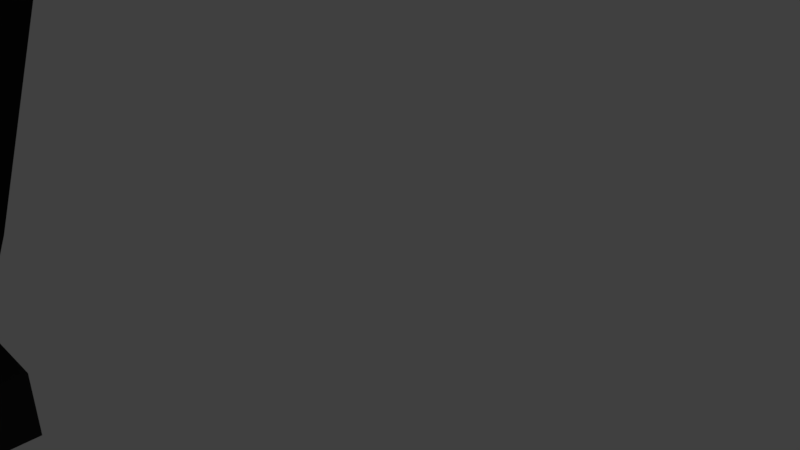 # Source: OriginalPistol_v1.blend  (saved by Blender 2.79.0; exported with 4.5.12 LTS)
import bpy
from mathutils import Matrix  # noqa: F401  (used for matrix-valued properties, if any)

bpy.ops.wm.read_factory_settings(use_empty=True)
scene = bpy.context.scene
scene.name = 'Scene'

# ---- collections
col_collection_1 = bpy.data.collections.new('Collection 1'); scene.collection.children.link(col_collection_1)

# ---- materials (node trees are filled in below, after node groups)
mat_gunmetal = bpy.data.materials.new('GunMetal')
mat_gunmetal.alpha_threshold = 0.0
mat_gunmetal.use_transparent_shadow = False
mat_gunmetal.preview_render_type = 'SHADERBALL'
mat_gunmetal.diffuse_color = (0.02365, 0.02365, 0.02365, 1.0)
mat_gunmetal.roughness = 3.14
mat_gunmetal.specular_intensity = 0.2957
mat_luminous = bpy.data.materials.new('luminous')
mat_luminous.alpha_threshold = 0.0
mat_luminous.use_transparent_shadow = False
mat_luminous.diffuse_color = (0.0, 0.8, 0.004842, 1.0)
mat_luminous.specular_color = (0.02084, 1.0, 0.0)
mat_luminous.roughness = 0.5
mat_luminous.specular_intensity = 0.6703
mat_griprubber = bpy.data.materials.new('GripRubber')
mat_griprubber.alpha_threshold = 0.0
mat_griprubber.use_transparent_shadow = False
mat_griprubber.preview_render_type = 'SHADERBALL'
mat_griprubber.diffuse_color = (0.01002, 0.01002, 0.01002, 1.0)
mat_griprubber.roughness = 3.14
mat_griprubber.specular_intensity = 0.03297
mat_cover = bpy.data.materials.new('Cover')
mat_cover.alpha_threshold = 0.0
mat_cover.use_transparent_shadow = False
mat_cover.preview_render_type = 'SHADERBALL'
mat_cover.diffuse_color = (1.0, 1.0, 1.0, 1.0)
mat_cover.roughness = 3.14
mat_cover.specular_intensity = 0.1192

# ---- material node trees

# ---- world
world_world = bpy.data.worlds.new('World'); scene.world = world_world
world_world.color = (0.05088, 0.05088, 0.05088)
world_world.use_sun_shadow = False
world_world.sun_shadow_jitter_overblur = 0.0
world_world.cycles.sampling_method = 'MANUAL'

# ---- cameras
cam_camera = bpy.data.cameras.new('Camera')
cam_camera.clip_end = 100.0
cam_camera.lens = 35.0
cam_camera.sensor_width = 32.0
cam_camera.sensor_height = 18.0
cam_camera.ortho_scale = 7.314
cam_camera.dof.focus_distance = 0.0
cam_camera.dof.aperture_fstop = 128.0

# ---- lights
light_lamp = bpy.data.lights.new('Lamp', 'POINT')
light_lamp.transmission_factor = 0.0
light_lamp.cutoff_distance = 30.0
light_lamp.energy = 100.0
light_lamp.shadow_buffer_clip_start = 1.001
light_lamp.shadow_soft_size = 0.1
light_lamp.shadow_maximum_resolution = 0.006
light_lamp.use_absolute_resolution = True

# ---- meshes
me_005 = bpy.data.meshes.new('平面.005')
me_005.from_pydata([(1.096e-07, -2.825, -0.06205), (1.096e-07, -2.654, 0.4293), (1.096e-07, 0.6334, 0.4293), (0.8016, -2.825, -0.06205), (0.8016, -2.654, 0.4293), (0.8016, 0.6334, 0.4293), (0.5552, -2.654, 0.4293), (1.096e-07, 0.2491, 0.4293), (0.5552, 0.249, 0.4293), (1.096e-07, -1.061, 7.58), (0.5552, -1.061, 7.58), (1.096e-07, 0.6334, -0.06205), (0.8016, 0.6334, -0.06205), (1.096e-07, 1.996, 7.58), (0.5552, 1.996, 7.58), (0.5552, 1.001, 7.58), (-1.812e-07, 1.001, 7.58), (1.096e-07, -0.8584, 8.508), (0.5552, -0.8584, 8.508), (0.5552, 1.001, 8.508), (-1.812e-07, 1.001, 8.508)], [(9, 13)], [(0, 3, 4, 6, 1), (5, 2, 7, 8, 6, 4), (6, 10, 9, 1), (7, 13, 14, 8), (5, 12, 11, 2), (4, 3, 12, 5), (0, 11, 12, 3), (13, 16, 15, 14), (16, 20, 19, 15), (15, 10, 6, 8, 14), (17, 18, 19, 20), (9, 17, 20, 16), (15, 19, 18, 10), (10, 18, 17, 9)])
me_005.materials.append(mat_gunmetal)
me_005.use_remesh_preserve_volume = False
me_005.use_remesh_preserve_attributes = False
me_005.use_mirror_vertex_groups = False
me_005.update()
me_x = bpy.data.meshes.new('円柱')
me_x.from_pydata([(-2.37e-07, 4.281, 0.5445), (0.0, -4.995, 0.5445), (0.1062, 4.281, 0.5341), (0.1062, -4.995, 0.5341), (0.2084, 4.281, 0.5031), (0.2084, -4.995, 0.5031), (0.3025, 4.281, 0.4528), (0.3025, -4.995, 0.4528), (0.385, 4.281, 0.385), (0.385, -4.995, 0.385), (0.4528, 4.281, 0.3025), (0.4528, -4.995, 0.3025), (0.5031, 4.281, 0.2084), (0.5031, -4.995, 0.2084), (0.5341, 4.281, 0.1062), (0.5341, -4.995, 0.1062), (0.5445, 4.281, 2.594e-07), (0.5445, -4.995, -1.772e-07), (0.5341, 4.281, -0.1062), (0.5341, -4.995, -0.1062), (0.5031, 4.281, -0.2084), (0.5031, -4.995, -0.2084), (0.4528, 4.281, -0.3025), (0.4528, -4.995, -0.3025), (0.385, 4.281, -0.385), (0.385, -4.995, -0.385), (0.3025, 4.281, -0.4528), (0.3025, -4.995, -0.4528), (0.2084, 4.281, -0.5031), (0.2084, -4.995, -0.5031), (0.1062, 4.281, -0.5341), (0.1062, -4.995, -0.5341), (-4.144e-07, 4.281, -0.5445), (-1.774e-07, -4.995, -0.5445), (-0.1062, 4.281, -0.5341), (-0.1062, -4.995, -0.5341), (-0.2084, 4.281, -0.5031), (-0.2084, -4.995, -0.5031), (-0.3025, 4.281, -0.4528), (-0.3025, -4.995, -0.4528), (-0.3851, 4.281, -0.385), (-0.385, -4.995, -0.385), (-0.4528, 4.281, -0.3025), (-0.4528, -4.995, -0.3025), (-0.5031, 4.281, -0.2084), (-0.5031, -4.995, -0.2084), (-0.5341, 4.281, -0.1062), (-0.5341, -4.995, -0.1062), (-0.5445, 4.281, 7.441e-07), (-0.5445, -4.995, 3.075e-07), (-0.5341, 4.281, 0.1062), (-0.5341, -4.995, 0.1062), (-0.5031, 4.281, 0.2084), (-0.5031, -4.995, 0.2084), (-0.4528, 4.281, 0.3025), (-0.4528, -4.995, 0.3025), (-0.385, 4.281, 0.3851), (-0.385, -4.995, 0.385), (-0.3025, 4.281, 0.4528), (-0.3025, -4.995, 0.4528), (-0.2084, 4.281, 0.5031), (-0.2084, -4.995, 0.5031), (-0.1062, 4.281, 0.5341), (-0.1062, -4.995, 0.5341), (-2.891e-07, 4.281, 0.4077), (0.07955, 4.281, 0.3999), (0.07955, -4.995, 0.3999), (-5.214e-08, -4.995, 0.4077), (0.156, 4.281, 0.3767), (0.156, -4.995, 0.3767), (0.2265, 4.281, 0.339), (0.2265, -4.995, 0.339), (0.2883, 4.281, 0.2883), (0.2883, -4.995, 0.2883), (0.339, 4.281, 0.2265), (0.339, -4.995, 0.2265), (0.3767, 4.281, 0.156), (0.3767, -4.995, 0.156), (0.3999, 4.281, 0.07955), (0.3999, -4.995, 0.07955), (0.4077, 4.281, 2.386e-07), (0.4077, -4.995, -1.981e-07), (0.3999, 4.281, -0.07955), (0.3999, -4.995, -0.07955), (0.3767, 4.281, -0.156), (0.3767, -4.995, -0.156), (0.339, 4.281, -0.2265), (0.339, -4.995, -0.2265), (0.2883, 4.281, -0.2883), (0.2883, -4.995, -0.2883), (0.2265, 4.281, -0.339), (0.2265, -4.995, -0.339), (0.156, 4.281, -0.3767), (0.156, -4.995, -0.3767), (0.07955, 4.281, -0.3999), (0.07955, -4.995, -0.3999), (-3.727e-07, 4.281, -0.4077), (-1.357e-07, -4.995, -0.4077), (-0.07955, 4.281, -0.3999), (-0.07955, -4.995, -0.3999), (-0.156, 4.281, -0.3767), (-0.156, -4.995, -0.3767), (-0.2265, 4.281, -0.339), (-0.2265, -4.995, -0.339), (-0.2883, 4.281, -0.2883), (-0.2883, -4.995, -0.2883), (-0.339, 4.281, -0.2265), (-0.339, -4.995, -0.2265), (-0.3767, 4.281, -0.156), (-0.3767, -4.995, -0.156), (-0.3999, 4.281, -0.07955), (-0.3999, -4.995, -0.07955), (-0.4077, 4.281, 6.19e-07), (-0.4077, -4.995, 1.823e-07), (-0.3999, 4.281, 0.07955), (-0.3999, -4.995, 0.07955), (-0.3767, 4.281, 0.156), (-0.3767, -4.995, 0.156), (-0.339, 4.281, 0.2265), (-0.339, -4.995, 0.2265), (-0.2883, 4.281, 0.2883), (-0.2883, -4.995, 0.2883), (-0.2265, 4.281, 0.339), (-0.2265, -4.995, 0.339), (-0.156, 4.281, 0.3767), (-0.156, -4.995, 0.3767), (-0.07955, 4.281, 0.3999), (-0.07955, -4.995, 0.3999)], [], [(0, 1, 3, 2), (2, 3, 5, 4), (4, 5, 7, 6), (6, 7, 9, 8), (8, 9, 11, 10), (10, 11, 13, 12), (12, 13, 15, 14), (14, 15, 17, 16), (16, 17, 19, 18), (18, 19, 21, 20), (20, 21, 23, 22), (22, 23, 25, 24), (24, 25, 27, 26), (26, 27, 29, 28), (28, 29, 31, 30), (30, 31, 33, 32), (32, 33, 35, 34), (34, 35, 37, 36), (36, 37, 39, 38), (38, 39, 41, 40), (40, 41, 43, 42), (42, 43, 45, 44), (44, 45, 47, 46), (46, 47, 49, 48), (48, 49, 51, 50), (50, 51, 53, 52), (52, 53, 55, 54), (54, 55, 57, 56), (56, 57, 59, 58), (58, 59, 61, 60), (60, 61, 63, 62), (62, 63, 1, 0), (64, 65, 66, 67), (65, 68, 69, 66), (68, 70, 71, 69), (70, 72, 73, 71), (72, 74, 75, 73), (74, 76, 77, 75), (76, 78, 79, 77), (78, 80, 81, 79), (80, 82, 83, 81), (82, 84, 85, 83), (84, 86, 87, 85), (86, 88, 89, 87), (88, 90, 91, 89), (90, 92, 93, 91), (92, 94, 95, 93), (94, 96, 97, 95), (96, 98, 99, 97), (98, 100, 101, 99), (100, 102, 103, 101), (102, 104, 105, 103), (104, 106, 107, 105), (106, 108, 109, 107), (108, 110, 111, 109), (110, 112, 113, 111), (112, 114, 115, 113), (114, 116, 117, 115), (116, 118, 119, 117), (118, 120, 121, 119), (120, 122, 123, 121), (122, 124, 125, 123), (124, 126, 127, 125), (126, 64, 67, 127), (60, 62, 126, 124), (45, 43, 107, 109), (8, 10, 74, 72), (63, 61, 125, 127), (26, 28, 92, 90), (11, 9, 73, 75), (44, 46, 110, 108), (29, 27, 91, 93), (62, 0, 64, 126), (47, 45, 109, 111), (10, 12, 76, 74), (1, 63, 127, 67), (28, 30, 94, 92), (13, 11, 75, 77), (46, 48, 112, 110), (31, 29, 93, 95), (49, 47, 111, 113), (12, 14, 78, 76), (30, 32, 96, 94), (15, 13, 77, 79), (48, 50, 114, 112), (33, 31, 95, 97), (51, 49, 113, 115), (14, 16, 80, 78), (32, 34, 98, 96), (17, 15, 79, 81), (50, 52, 116, 114), (35, 33, 97, 99), (53, 51, 115, 117), (16, 18, 82, 80), (34, 36, 100, 98), (19, 17, 81, 83), (0, 2, 65, 64), (52, 54, 118, 116), (37, 35, 99, 101), (3, 1, 67, 66), (55, 53, 117, 119), (18, 20, 84, 82), (36, 38, 102, 100), (21, 19, 83, 85), (54, 56, 120, 118), (39, 37, 101, 103), (2, 4, 68, 65), (57, 55, 119, 121), (20, 22, 86, 84), (5, 3, 66, 69), (38, 40, 104, 102), (23, 21, 85, 87), (56, 58, 122, 120), (41, 39, 103, 105), (4, 6, 70, 68), (59, 57, 121, 123), (22, 24, 88, 86), (7, 5, 69, 71), (40, 42, 106, 104), (25, 23, 87, 89), (58, 60, 124, 122), (43, 41, 105, 107), (6, 8, 72, 70), (61, 59, 123, 125), (24, 26, 90, 88), (9, 7, 71, 73), (42, 44, 108, 106), (27, 25, 89, 91)])
me_x.polygons.foreach_set('use_smooth', [1, 1, 1, 1, 1, 1, 1, 1, 1, 1, 1, 1, 1, 1, 1, 1, 1, 1, 1, 1, 1, 1, 1, 1, 1, 1, 1, 1, 1, 1, 1, 1, 1, 1, 1, 1, 1, 1, 1, 1, 1, 1, 1, 1, 1, 1, 1, 1, 1, 1, 1, 1, 1, 1, 1, 1, 1, 1, 1, 1, 1, 1, 1, 1, 0, 0, 0, 0, 0, 0, 0, 0, 0, 0, 0, 0, 0, 0, 0, 0, 0, 0, 0, 0, 0, 0, 0, 0, 0, 0, 0, 0, 0, 0, 0, 0, 0, 0, 0, 0, 0, 0, 0, 0, 0, 0, 0, 0, 0, 0, 0, 0, 0, 0, 0, 0, 0, 0, 0, 0, 0, 0, 0, 0, 0, 0, 0, 0])
me_x.materials.append(mat_gunmetal)
me_x.use_remesh_preserve_volume = False
me_x.use_remesh_preserve_attributes = False
me_x.use_mirror_vertex_groups = False
me_x.update()
me_001 = bpy.data.meshes.new('平面.001')
me_001.from_pydata([(-2.384e-07, -7.833, -0.5619), (0.6721, -7.833, -0.5619), (0.6721, -7.867, -0.6713), (0.5773, -7.867, -0.6713), (0.7803, -7.898, -0.7724), (0.7803, 6.637, -0.7724), (0.5773, -7.898, -0.7724), (0.4891, 6.637, -0.7724), (-5.96e-08, -7.361, 0.9483), (-5.96e-08, 6.637, 0.9483), (0.7803, -7.464, 0.6192), (0.5737, -7.361, 0.9483), (0.5737, 6.637, 0.9483), (0.3025, 6.637, 0.5679), (0.2084, 6.637, 0.6182), (0.385, 6.637, -0.2699), (0.4528, 6.637, -0.1874), (0.5031, 6.637, 0.3235), (0.5341, 6.637, 0.2213), (0.5031, 6.637, -0.09328), (0.0, 6.637, 0.6596), (0.5341, 6.637, 0.008869), (0.5445, 6.637, 0.1151), (0.1062, 6.637, 0.6492), (0.1062, 6.637, -0.419), (0.2084, 6.637, -0.388), (0.3025, 6.637, -0.3377), (-1.788e-07, 6.637, -0.4294), (0.4528, 6.637, 0.4176), (0.385, 6.637, 0.5002), (-5.96e-08, 6.637, -1.501), (-5.96e-08, 2.769, -1.501), (0.4891, 2.769, -0.7724), (0.7803, -7.273, -0.7724), (0.7803, -6.838, 0.6192), (0.7803, -7.073, -0.7724), (0.7803, -6.638, 0.6192), (0.7803, -6.923, -0.7724), (0.7803, -6.488, 0.6192), (0.7803, -6.723, -0.7724), (0.7803, -6.288, 0.6192), (0.7803, -6.573, -0.7724), (0.7803, -6.138, 0.6192), (0.7803, -6.373, -0.7724), (0.7803, -5.938, 0.6192), (0.7803, -6.223, -0.7724), (0.7803, -5.788, 0.6192), (0.7803, -6.023, -0.7724), (0.7803, -5.588, 0.6192), (0.7803, -5.873, -0.7724), (0.7803, -5.438, 0.6192), (0.7803, -5.673, -0.7724), (0.7803, -5.238, 0.6192), (0.7803, -5.523, -0.7724), (0.7803, -5.088, 0.6192), (0.7803, -5.323, -0.7724), (0.7803, -4.888, 0.6192), (0.7803, -5.173, -0.7724), (0.7803, -4.738, 0.6192), (0.7803, -4.973, -0.7724), (0.7803, -4.538, 0.6192), (0.7803, -4.823, -0.7724), (0.7803, -4.388, 0.6192), (0.7803, -4.623, -0.7724), (0.7803, -4.188, 0.6192), (0.7803, -4.473, -0.7724), (0.7803, -4.038, 0.6192), (0.7803, -4.273, -0.7724), (0.7803, -3.838, 0.6192), (0.7803, -4.123, -0.7724), (0.7803, -3.688, 0.6192), (0.7803, -3.923, -0.7724), (0.7803, -3.488, 0.6192), (0.7803, -3.773, -0.7724), (0.7803, -3.338, 0.6192), (0.7803, -3.573, -0.7724), (0.7803, -3.138, 0.6192), (0.7803, -3.423, -0.7724), (0.7803, -2.988, 0.6192), (0.7803, -3.223, -0.7724), (0.7803, -2.788, 0.6192), (0.7031, -6.838, 0.6192), (0.7031, -7.273, -0.7724), (0.7031, -6.638, 0.6192), (0.7031, -7.073, -0.7724), (0.7031, -6.488, 0.6192), (0.7031, -6.923, -0.7724), (0.7031, -6.288, 0.6192), (0.7031, -6.723, -0.7724), (0.7031, -6.138, 0.6192), (0.7031, -6.573, -0.7724), (0.7031, -5.938, 0.6192), (0.7031, -6.373, -0.7724), (0.7031, -5.788, 0.6192), (0.7031, -6.223, -0.7724), (0.7031, -5.588, 0.6192), (0.7031, -6.023, -0.7724), (0.7031, -5.438, 0.6192), (0.7031, -5.873, -0.7724), (0.7031, -5.238, 0.6192), (0.7031, -5.673, -0.7724), (0.7031, -5.088, 0.6192), (0.7031, -5.523, -0.7724), (0.7031, -4.888, 0.6192), (0.7031, -5.323, -0.7724), (0.7031, -4.738, 0.6192), (0.7031, -5.173, -0.7724), (0.7031, -4.538, 0.6192), (0.7031, -4.973, -0.7724), (0.7031, -4.388, 0.6192), (0.7031, -4.823, -0.7724), (0.7031, -4.188, 0.6192), (0.7031, -4.623, -0.7724), (0.7031, -4.038, 0.6192), (0.7031, -4.473, -0.7724), (0.7031, -3.838, 0.6192), (0.7031, -4.273, -0.7724), (0.7031, -3.688, 0.6192), (0.7031, -4.123, -0.7724), (0.7031, -3.488, 0.6192), (0.7031, -3.923, -0.7724), (0.7031, -3.338, 0.6192), (0.7031, -3.773, -0.7724), (0.7031, -3.138, 0.6192), (0.7031, -3.573, -0.7724), (0.7031, -2.988, 0.6192), (0.7031, -3.423, -0.7724), (0.7031, -2.788, 0.6192), (0.7031, -3.223, -0.7724), (0.5773, 2.769, -0.6713), (0.6507, 2.769, -0.6713), (0.6507, 2.769, 0.6192), (-5.588e-08, -7.307, 0.9065), (0.5245, -7.307, 0.9065), (-2.384e-07, -7.728, -0.5619), (0.6507, -7.728, -0.5619), (0.6506, -7.371, 0.6192), (0.5245, 2.769, 0.9065), (0.6507, -7.763, -0.6713), (-5.96e-08, 2.769, 0.9065), (0.5737, 0.8692, 0.9483), (0.5737, -1.527, 0.9483), (0.7803, 0.8692, 0.6192), (0.7803, -1.527, 0.6192), (0.7803, 0.8692, -0.05612), (0.7803, 0.5973, -0.2682), (0.7803, -1.527, -0.2682), (-5.96e-08, 0.8692, 0.9483), (-5.96e-08, -1.527, 0.9483), (0.5245, 0.8692, 0.9065), (-5.881e-08, 0.8692, 0.9065), (-5.808e-08, -1.527, 0.9065), (0.5245, -1.527, 0.9065), (0.6507, 0.8692, 0.6192), (0.6507, -1.527, 0.6192), (0.6507, -1.527, -0.2682), (0.6507, 0.5973, -0.2682), (0.6507, 0.8692, -0.05612), (2.163e-06, 6.637, -0.8711), (0.05228, 6.637, -0.8762), (0.1026, 6.637, -0.8915), (0.2476, 6.637, -1.242), (0.2228, 6.637, -1.288), (0.2628, 6.637, -1.191), (0.1895, 6.637, -1.329), (0.05228, 6.637, -1.402), (2.25e-06, 6.637, -1.407), (0.1026, 6.637, -1.387), (0.1895, 6.637, -0.9495), (0.1489, 6.637, -0.9162), (0.2228, 6.637, -0.9902), (0.268, 6.637, -1.139), (0.1489, 6.637, -1.362), (0.2628, 6.637, -1.087), (0.2476, 6.637, -1.036), (0.5773, 2.744, -0.7724), (0.7803, 6.637, -0.4721), (0.7803, 1.338, 0.6192), (0.7803, 1.338, -0.1951), (0.7803, 1.615, -0.4721), (0.5737, 1.438, 0.9483), (0.7425, 6.637, -0.4721), (0.7425, 6.637, 0.6192), (0.7425, 1.438, 0.6192), (0.7425, 1.438, -0.1951), (0.7425, 1.715, -0.4721), (0.4891, 6.637, -1.276), (0.2642, 6.637, -1.501), (0.2642, 2.769, -1.501), (0.4891, 2.769, -1.276), (0.7803, 3.991, -0.7724), (0.7803, 3.98, -0.4721), (0.7803, 3.63, -0.7724), (0.7803, 3.505, -0.4721), (0.7425, 3.505, -0.4721), (0.7425, 3.98, -0.4721), (0.6707, 3.505, -0.4721), (0.6707, 3.98, -0.4721), (0.6707, 3.636, -0.7724), (0.6707, 3.991, -0.7724)], [], [(0, 1, 2, 3, 6, 4, 10, 11, 8), (10, 4, 33, 34), (66, 65, 114, 113), (30, 187, 188, 31), (5, 7, 186, 187, 30, 166, 165, 167, 172, 164, 162, 161, 163, 171, 173, 174, 170, 168, 169, 160, 159, 158, 27, 24, 25, 26, 15, 16, 19, 21, 22, 18, 17, 28, 29, 13, 14, 23, 20, 9, 12, 182, 181, 176), (31, 188, 189, 32, 175, 129, 130, 131, 137, 139), (36, 35, 37, 38), (47, 48, 95, 96), (40, 39, 41, 42), (74, 73, 122, 121), (44, 43, 45, 46), (56, 54, 101, 103), (48, 47, 49, 50), (52, 51, 53, 54), (55, 56, 103, 104), (56, 55, 57, 58), (38, 37, 86, 85), (60, 59, 61, 62), (64, 62, 109, 111), (64, 63, 65, 66), (68, 67, 69, 70), (71, 73, 74, 72), (80, 78, 125, 127), (75, 77, 78, 76), (63, 64, 111, 112), (5, 176, 191, 190), (81, 82, 84, 83), (85, 86, 88, 87), (89, 90, 92, 91), (93, 94, 96, 95), (97, 98, 100, 99), (101, 102, 104, 103), (105, 106, 108, 107), (109, 110, 112, 111), (113, 114, 116, 115), (117, 118, 120, 119), (122, 124, 123, 121), (126, 128, 127, 125), (48, 46, 93, 95), (39, 40, 87, 88), (58, 57, 106, 105), (40, 38, 85, 87), (75, 76, 123, 124), (50, 49, 98, 97), (67, 68, 115, 116), (34, 33, 82, 81), (68, 66, 113, 115), (42, 41, 90, 89), (59, 60, 107, 108), (76, 74, 121, 123), (60, 58, 105, 107), (78, 77, 126, 125), (51, 52, 99, 100), (70, 69, 118, 117), (52, 50, 97, 99), (43, 44, 91, 92), (62, 61, 110, 109), (44, 42, 89, 91), (79, 80, 127, 128), (35, 36, 83, 84), (54, 53, 102, 101), (71, 72, 119, 120), (36, 34, 81, 83), (72, 70, 117, 119), (46, 45, 94, 93), (152, 154, 136, 133), (147, 150, 149, 140), (152, 141, 143, 154), (8, 11, 141, 148), (153, 142, 140, 149), (141, 152, 151, 148), (6, 3, 129, 175), (130, 129, 3, 2, 138), (192, 198, 196, 194, 193), (37, 35, 84, 86), (41, 39, 88, 90), (43, 92, 94, 45), (49, 47, 96, 98), (51, 100, 102, 53), (57, 55, 104, 106), (59, 108, 110, 61), (65, 63, 112, 114), (67, 116, 118, 69), (73, 71, 120, 122), (77, 75, 124, 126), (133, 136, 135, 134, 132), (1, 0, 134, 135), (2, 1, 135, 138), (131, 130, 138, 135, 136, 154, 155, 156, 157, 153), (137, 131, 153, 149), (139, 137, 149, 150), (10, 34, 36, 38, 40, 42, 44, 46, 48, 50, 52, 54, 56, 58, 60, 62, 64, 66, 68, 70, 72, 74, 76, 78, 80, 143, 141, 11), (155, 154, 143, 146), (140, 142, 177, 180), (151, 152, 133, 132), (140, 180, 12, 9, 147), (155, 146, 145, 156), (144, 157, 156, 145), (142, 153, 157, 144), (179, 193, 194, 185), (183, 184, 185, 194, 195, 181, 182), (177, 183, 180), (177, 178, 184, 183), (178, 179, 185, 184), (180, 183, 182, 12), (186, 189, 188, 187), (186, 7, 32, 189), (192, 193, 179, 178, 177, 142, 144, 145, 146, 143, 80, 79), (195, 197, 199, 190, 191), (195, 191, 176, 181), (196, 198, 199, 197), (195, 194, 196, 197), (4, 6, 175, 32, 7, 5, 190, 199, 198, 192, 79, 128, 126, 124, 122, 120, 118, 116, 114, 112, 110, 108, 106, 104, 102, 100, 98, 96, 94, 92, 90, 88, 86, 84, 82, 33)])
me_001.materials.append(mat_gunmetal)
me_001.use_remesh_preserve_volume = False
me_001.use_remesh_preserve_attributes = False
me_001.use_mirror_vertex_groups = False
me_001.update()
me_x_1 = bpy.data.meshes.new('立方体')
me_x_1.from_pydata([(-0.1102, -0.4155, -0.3231), (-0.1102, -0.4155, 0.1246), (-0.1102, 0.4155, -0.3231), (-0.1102, 0.4155, -0.01959), (0.1102, -0.4155, -0.3231), (0.1102, -0.4155, 0.1246), (0.1102, 0.4155, -0.3231), (0.1102, 0.4155, -0.01959)], [], [(0, 1, 3, 2), (2, 3, 7, 6), (6, 7, 5, 4), (4, 5, 1, 0), (2, 6, 4, 0), (7, 3, 1, 5)])
me_x_1.materials.append(mat_gunmetal)
me_x_1.use_remesh_preserve_volume = False
me_x_1.use_remesh_preserve_attributes = False
me_x_1.use_mirror_vertex_groups = False
me_x_1.update()
me_001_1 = bpy.data.meshes.new('円柱.001')
me_001_1.from_pydata([(0.0, 0.09, 0.09), (0.0, -0.09, 0.09), (0.01756, 0.09, 0.08827), (0.01756, -0.09, 0.08827), (0.03444, 0.09, 0.08315), (0.03444, -0.09, 0.08315), (0.05, 0.09, 0.07483), (0.05, -0.09, 0.07483), (0.06364, 0.09, 0.06364), (0.06364, -0.09, 0.06364), (0.07483, 0.09, 0.05), (0.07483, -0.09, 0.05), (0.08315, 0.09, 0.03444), (0.08315, -0.09, 0.03444), (0.08827, 0.09, 0.01756), (0.08827, -0.09, 0.01756), (0.09, 0.09, 1.073e-08), (0.09, -0.09, 2.861e-09), (0.08827, 0.09, -0.01756), (0.08827, -0.09, -0.01756), (0.08315, 0.09, -0.03444), (0.08315, -0.09, -0.03444), (0.07483, 0.09, -0.05), (0.07483, -0.09, -0.05), (0.06364, 0.09, -0.06364), (0.06364, -0.09, -0.06364), (0.05, 0.09, -0.07483), (0.05, -0.09, -0.07483), (0.03444, 0.09, -0.08315), (0.03444, -0.09, -0.08315), (0.01756, 0.09, -0.08827), (0.01756, -0.09, -0.08827), (-2.933e-08, 0.09, -0.09), (-2.933e-08, -0.09, -0.09), (-0.01756, 0.09, -0.08827), (-0.01756, -0.09, -0.08827), (-0.03444, 0.09, -0.08315), (-0.03444, -0.09, -0.08315), (-0.05, 0.09, -0.07483), (-0.05, -0.09, -0.07483), (-0.06364, 0.09, -0.06364), (-0.06364, -0.09, -0.06364), (-0.07483, 0.09, -0.05), (-0.07483, -0.09, -0.05), (-0.08315, 0.09, -0.03444), (-0.08315, -0.09, -0.03444), (-0.08827, 0.09, -0.01756), (-0.08827, -0.09, -0.01756), (-0.09, 0.09, 9.084e-08), (-0.09, -0.09, 8.297e-08), (-0.08827, 0.09, 0.01756), (-0.08827, -0.09, 0.01756), (-0.08315, 0.09, 0.03444), (-0.08315, -0.09, 0.03444), (-0.07483, 0.09, 0.05), (-0.07483, -0.09, 0.05), (-0.06364, 0.09, 0.06364), (-0.06364, -0.09, 0.06364), (-0.05, 0.09, 0.07483), (-0.05, -0.09, 0.07483), (-0.03444, 0.09, 0.08315), (-0.03444, -0.09, 0.08315), (-0.01756, 0.09, 0.08827), (-0.01756, -0.09, 0.08827)], [], [(0, 1, 3, 2), (2, 3, 5, 4), (4, 5, 7, 6), (6, 7, 9, 8), (8, 9, 11, 10), (10, 11, 13, 12), (12, 13, 15, 14), (14, 15, 17, 16), (16, 17, 19, 18), (18, 19, 21, 20), (20, 21, 23, 22), (22, 23, 25, 24), (24, 25, 27, 26), (26, 27, 29, 28), (28, 29, 31, 30), (30, 31, 33, 32), (32, 33, 35, 34), (34, 35, 37, 36), (36, 37, 39, 38), (38, 39, 41, 40), (40, 41, 43, 42), (42, 43, 45, 44), (44, 45, 47, 46), (46, 47, 49, 48), (48, 49, 51, 50), (50, 51, 53, 52), (52, 53, 55, 54), (54, 55, 57, 56), (56, 57, 59, 58), (58, 59, 61, 60), (3, 1, 63, 61, 59, 57, 55, 53, 51, 49, 47, 45, 43, 41, 39, 37, 35, 33, 31, 29, 27, 25, 23, 21, 19, 17, 15, 13, 11, 9, 7, 5), (60, 61, 63, 62), (62, 63, 1, 0), (0, 2, 4, 6, 8, 10, 12, 14, 16, 18, 20, 22, 24, 26, 28, 30, 32, 34, 36, 38, 40, 42, 44, 46, 48, 50, 52, 54, 56, 58, 60, 62)])
me_001_1.materials.append(mat_luminous)
me_001_1.use_remesh_preserve_volume = False
me_001_1.use_remesh_preserve_attributes = False
me_001_1.use_mirror_vertex_groups = False
me_001_1.update()
me_002 = bpy.data.meshes.new('平面.002')
me_002.from_pydata([(0.664, -2.268, 9.979), (0.664, -2.268, 10.49), (0.664, -1.996, 9.979), (0.664, -1.996, 10.49), (2.798e-08, -1.996, 9.979), (0.1119, -1.996, 10.49), (-2.798e-08, -2.268, 9.979), (-2.798e-08, -2.268, 9.979), (0.1119, -1.996, 10.28), (0.1119, -2.268, 10.28), (-2.82e-08, -1.996, 10.28), (2.776e-08, -2.268, 10.28), (0.3415, -2.268, 10.49), (0.3415, -2.268, 10.28), (0.3415, -2.148, 10.49), (0.1119, -2.148, 10.49), (0.1119, -2.148, 10.28), (0.3415, -2.148, 10.28)], [(6, 7)], [(1, 12, 13, 9, 11, 7, 0), (2, 3, 1, 0), (4, 2, 0, 6), (5, 15, 14, 12, 1, 3), (5, 3, 2, 4, 10, 8), (16, 15, 5, 8), (9, 8, 10, 11), (9, 13, 17, 16), (16, 17, 14, 15), (13, 12, 14, 17)])
me_002.materials.append(mat_gunmetal)
me_002.use_remesh_preserve_volume = False
me_002.use_remesh_preserve_attributes = False
me_002.use_mirror_vertex_groups = False
me_002.update()
me_002_1 = bpy.data.meshes.new('円柱.002')
me_002_1.from_pydata([(0.2221, 0.09, 0.09), (0.2221, -0.09, 0.09), (0.2397, 0.09, 0.08827), (0.2397, -0.09, 0.08827), (0.2565, 0.09, 0.08315), (0.2565, -0.09, 0.08315), (0.2721, 0.09, 0.07483), (0.2721, -0.09, 0.07483), (0.2857, 0.09, 0.06364), (0.2857, -0.09, 0.06364), (0.2969, 0.09, 0.05), (0.2969, -0.09, 0.05), (0.3052, 0.09, 0.03444), (0.3052, -0.09, 0.03444), (0.3104, 0.09, 0.01756), (0.3104, -0.09, 0.01756), (0.3121, 0.09, 1.073e-08), (0.3121, -0.09, 2.861e-09), (0.3104, 0.09, -0.01756), (0.3104, -0.09, -0.01756), (0.3052, 0.09, -0.03444), (0.3052, -0.09, -0.03444), (0.2969, 0.09, -0.05), (0.2969, -0.09, -0.05), (0.2857, 0.09, -0.06364), (0.2857, -0.09, -0.06364), (0.2721, 0.09, -0.07483), (0.2721, -0.09, -0.07483), (0.2565, 0.09, -0.08315), (0.2565, -0.09, -0.08315), (0.2397, 0.09, -0.08827), (0.2397, -0.09, -0.08827), (0.2221, 0.09, -0.09), (0.2221, -0.09, -0.09), (0.2045, 0.09, -0.08827), (0.2045, -0.09, -0.08827), (0.1877, 0.09, -0.08315), (0.1877, -0.09, -0.08315), (0.1721, 0.09, -0.07483), (0.1721, -0.09, -0.07483), (0.1585, 0.09, -0.06364), (0.1585, -0.09, -0.06364), (0.1473, 0.09, -0.05), (0.1473, -0.09, -0.05), (0.139, 0.09, -0.03444), (0.139, -0.09, -0.03444), (0.1338, 0.09, -0.01756), (0.1338, -0.09, -0.01756), (0.1321, 0.09, 9.084e-08), (0.1321, -0.09, 8.297e-08), (0.1338, 0.09, 0.01756), (0.1338, -0.09, 0.01756), (0.139, 0.09, 0.03444), (0.139, -0.09, 0.03444), (0.1473, 0.09, 0.05), (0.1473, -0.09, 0.05), (0.1585, 0.09, 0.06364), (0.1585, -0.09, 0.06364), (0.1721, 0.09, 0.07483), (0.1721, -0.09, 0.07483), (0.1877, 0.09, 0.08315), (0.1877, -0.09, 0.08315), (0.2045, 0.09, 0.08827), (0.2045, -0.09, 0.08827)], [], [(0, 1, 3, 2), (2, 3, 5, 4), (4, 5, 7, 6), (6, 7, 9, 8), (8, 9, 11, 10), (10, 11, 13, 12), (12, 13, 15, 14), (14, 15, 17, 16), (16, 17, 19, 18), (18, 19, 21, 20), (20, 21, 23, 22), (22, 23, 25, 24), (24, 25, 27, 26), (26, 27, 29, 28), (28, 29, 31, 30), (30, 31, 33, 32), (32, 33, 35, 34), (34, 35, 37, 36), (36, 37, 39, 38), (38, 39, 41, 40), (40, 41, 43, 42), (42, 43, 45, 44), (44, 45, 47, 46), (46, 47, 49, 48), (48, 49, 51, 50), (50, 51, 53, 52), (52, 53, 55, 54), (54, 55, 57, 56), (56, 57, 59, 58), (58, 59, 61, 60), (3, 1, 63, 61, 59, 57, 55, 53, 51, 49, 47, 45, 43, 41, 39, 37, 35, 33, 31, 29, 27, 25, 23, 21, 19, 17, 15, 13, 11, 9, 7, 5), (60, 61, 63, 62), (62, 63, 1, 0), (0, 2, 4, 6, 8, 10, 12, 14, 16, 18, 20, 22, 24, 26, 28, 30, 32, 34, 36, 38, 40, 42, 44, 46, 48, 50, 52, 54, 56, 58, 60, 62)])
me_002_1.materials.append(mat_luminous)
me_002_1.use_remesh_preserve_volume = False
me_002_1.use_remesh_preserve_attributes = False
me_002_1.use_mirror_vertex_groups = False
me_002_1.update()
me_x_2 = bpy.data.meshes.new('平面')
me_x_2.from_pydata([(-1.49e-07, -0.01858, 1.903), (1.192e-07, -6.233, -4.679), (1.192e-07, -6.221, -5.239), (1.802e-07, -5.451, -5.273), (1.802e-07, -5.28, -4.782), (1.192e-07, -1.95, -4.782), (-1.49e-07, 4.676, 1.903), (-1.49e-07, 8.888, 2.098), (-1.49e-07, -5.542, 3.318), (-1.49e-07, -5.871, 2.265), (0.6334, -5.975, -5.239), (0.7631, -5.451, -5.273), (0.7631, -5.28, -4.782), (0.5441, -2.166, -4.782), (0.8016, 4.676, 1.903), (0.8016, 4.676, 2.098), (0.8016, 8.888, 2.098), (0.6559, -5.542, 3.318), (0.6559, -5.576, 3.217), (0.8016, -5.607, 3.102), (0.8016, 8.888, 3.102), (0.5773, -5.576, 3.217), (0.5773, -5.607, 3.102), (0.5773, 8.888, 3.102), (0.7684, -0.7408, 0.6703), (-8.941e-08, -0.5081, 0.3956), (0.7539, -0.9329, -0.08111), (-5.96e-08, -0.3654, 0.1273), (-1.49e-07, 3.45, 1.903), (0.5117, 3.45, 1.903), (0.5117, 3.855, 1.903), (-1.49e-07, 3.855, 1.903), (0.5311, 0.2089, 0.01149), (0.5117, 2.726, 0.03286), (0.5117, 2.983, 0.1984), (0.5341, 0.1811, -0.1186), (0.5117, 2.721, -0.2252), (0.5117, 3.081, -0.1002), (0.5117, 3.295, 0.2542), (0.0, 0.3221, 0.06352), (0.0, 0.258, -0.2303), (0.0, 2.726, 0.03286), (0.0, 2.721, -0.2252), (0.0, 2.983, 0.1984), (0.0, 3.081, -0.1002), (0.0, 3.295, 0.2542), (0.0, 8.888, 2.374), (0.6559, 1.052, 3.217), (0.6559, 1.052, 3.318), (0.5773, 1.052, 3.217), (0.5773, 1.052, 3.102), (0.5909, -5.28, -4.782), (1.192e-07, -2.282, -4.782), (0.5909, -2.282, -4.782), (1.192e-07, -5.255, -4.782), (0.5909, -5.255, -4.782), (1.192e-07, -3.662, 2.369), (0.5909, -3.662, 2.369), (1.192e-07, -0.6895, 2.369), (0.5909, -0.6895, 2.369), (0.7631, -5.864, -4.728), (0.3915, -6.233, -4.679), (0.8016, -3.193, 2.099), (0.8016, -5.76, 2.26), (0.3815, -6.221, -5.239), (0.8016, -0.3173, 1.917), (0.5441, -0.01858, 1.903), (0.8016, 0.2004, 1.903), (0.272, -2.063, -4.782), (0.2558, -0.3871, 0.1273), (0.7631, -2.484, -4.782), (0.8016, 4.676, 3.102), (0.8016, 8.888, 2.329), (0.8016, 8.888, 2.138), (0.8016, 4.676, 2.138), (0.8016, 4.676, 2.329), (0.5918, 8.888, 2.329), (0.5918, 4.676, 2.329), (0.5125, 1.052, 3.102), (0.5125, 8.888, 3.102), (0.6104, 4.676, 1.903), (0.8016, 4.744, 2.098), (0.8016, 5.105, 2.098), (-6.954e-07, 5.105, 2.098), (-4.7e-07, 4.744, 2.098), (-4.7e-07, 4.744, 1.906), (-6.954e-07, 5.105, 1.906), (0.6104, 4.744, 1.906), (0.6104, 5.105, 1.906), (0.8016, 5.5, 2.098), (0.8016, 5.862, 2.098), (-4.489e-07, 5.862, 2.098), (-2.235e-07, 5.5, 2.098), (-2.235e-07, 5.5, 1.906), (-4.489e-07, 5.862, 1.906), (0.6104, 5.5, 1.906), (0.6104, 5.862, 1.906), (0.8016, 6.257, 2.098), (0.8016, 6.618, 2.098), (-2.024e-07, 6.618, 2.098), (2.305e-08, 6.257, 2.098), (2.305e-08, 6.257, 1.906), (-2.024e-07, 6.618, 1.906), (0.6104, 6.257, 1.906), (0.6104, 6.618, 1.906), (0.8016, 7.013, 2.098), (0.8016, 7.375, 2.098), (4.418e-08, 7.375, 2.098), (2.696e-07, 7.013, 2.098), (2.696e-07, 7.013, 1.906), (4.418e-08, 7.375, 1.906), (0.6104, 7.013, 1.906), (0.6104, 7.375, 1.906), (0.8016, 7.77, 2.098), (0.8016, 8.131, 2.098), (2.907e-07, 8.131, 2.098), (5.161e-07, 7.77, 2.098), (5.161e-07, 7.77, 1.906), (2.907e-07, 8.131, 1.906), (0.6104, 7.77, 1.906), (0.6104, 8.131, 1.906), (0.8016, 8.527, 2.098), (0.8016, 8.888, 2.098), (5.373e-07, 8.888, 2.098), (7.627e-07, 8.527, 2.098), (7.627e-07, 8.527, 1.906), (5.373e-07, 8.888, 1.906), (0.6104, 8.527, 1.906), (0.6104, 8.888, 1.906), (0.5125, -0.5827, 2.607), (0.2798, 8.888, 2.374), (0.5125, 8.888, 2.607), (0.8016, 0.0006952, 3.102), (0.8016, 3.217, 3.102), (0.8016, 3.217, 2.371), (0.8016, 3.024, 2.094), (0.8016, 0.3966, 2.094), (0.8016, 0.0006948, 2.223), (-0.1546, 3.295, 0.2542), (0.647, 0.4834, 3.102), (0.647, 3.217, 3.102), (0.647, 3.217, 2.371), (0.647, 3.024, 2.147), (0.647, 0.8793, 2.147), (0.647, 0.4834, 2.223), (0.7344, -0.8085, 0.00546), (0.746, -0.6772, 0.5174), (0.5117, 0.3222, 0.06352), (0.5117, 0.258, -0.2303), (0.8311, -0.6602, 0.5121), (0.8195, -0.7915, 0.0001029), (0.6161, 0.2259, 0.00613), (0.6192, 0.1982, -0.1239), (0.7881, -0.483, 0.4109), (0.7451, -0.3057, 0.3097), (0.7021, -0.1285, 0.2085), (0.6591, 0.04871, 0.1073), (0.7795, -0.5935, -0.02471), (0.7394, -0.3956, -0.04952), (0.6993, -0.1977, -0.07432), (0.6592, 0.0002552, -0.09913), (0.8137, -0.4732, 0.4079), (0.7708, -0.2959, 0.3067), (0.7278, -0.1187, 0.2055), (0.6848, 0.0585, 0.1043), (0.8051, -0.5837, -0.0277), (0.765, -0.3858, -0.05251), (0.7249, -0.1879, -0.07731), (0.6849, 0.01005, -0.1021), (0.5125, 1.052, 3.318), (-1.247e-07, -5.468, 3.318), (0.6559, -5.468, 3.318), (0.6559, -5.501, 3.217), (0.5773, -5.501, 3.217), (0.5773, -5.533, 3.102), (0.8016, -5.533, 3.102), (-1.247e-07, -5.797, 2.265), (0.8016, -5.686, 2.26), (0.5125, -5.468, 3.318), (0.6193, -5.732, 2.263), (0.5125, -5.533, 3.102), (0.2798, -0.6895, 2.369)], [(81, 84), (45, 138)], [(14, 80, 15), (116, 113, 106, 107), (11, 12, 60, 10), (2, 3, 11, 10, 64), (3, 4, 51, 12, 11), (65, 67, 14, 15, 74, 75, 71, 133, 134, 135, 136, 137, 132, 19, 63, 62), (21, 22, 50, 49), (23, 22, 50), (23, 20, 71, 133, 140, 139, 132, 19, 22), (21, 49, 47, 18), (18, 47, 48, 17), (25, 24, 147, 39), (145, 35, 152, 160, 159, 158, 157, 150), (33, 41, 39, 147), (33, 147, 148, 36), (41, 33, 34, 43), (37, 34, 33, 36), (37, 38, 34), (28, 43, 34, 29), (29, 34, 38, 30), (31, 30, 38, 45), (38, 37, 44, 45), (37, 36, 42, 44), (36, 148, 40, 42), (27, 40, 148, 26, 69), (50, 23, 79, 78), (52, 53, 59, 181, 58), (53, 55, 57, 59), (55, 54, 56, 57), (63, 9, 176, 179, 177), (6, 80, 14, 67, 66, 0, 28, 29, 30, 31), (4, 54, 55, 53, 52, 5, 68, 13, 70, 12, 51), (2, 64, 61, 1), (64, 10, 60, 61), (65, 66, 67), (85, 6, 80, 87, 88, 86), (72, 20, 71, 75), (75, 74, 77), (72, 75, 77, 76), (74, 73, 76, 77), (15, 16, 73, 74), (181, 129, 131, 130), (16, 7, 46, 130, 131, 79, 20, 72, 76, 73), (121, 114, 115, 124), (108, 105, 98, 99), (83, 82, 88, 86), (87, 80, 15, 81, 82, 88), (97, 90, 91, 100), (83, 92, 89, 82), (91, 90, 96, 94), (96, 95, 93, 94), (90, 89, 95, 96), (89, 92, 93, 95), (99, 98, 104, 102), (104, 103, 101, 102), (98, 97, 103, 104), (97, 100, 101, 103), (107, 106, 112, 110), (112, 111, 109, 110), (106, 105, 111, 112), (105, 108, 109, 111), (115, 114, 120, 118), (120, 119, 117, 118), (114, 113, 119, 120), (113, 116, 117, 119), (123, 122, 128, 126), (128, 127, 125, 126), (122, 121, 127, 128), (121, 124, 125, 127), (131, 129, 78, 79), (181, 59, 129), (137, 136, 143, 144), (139, 144, 143, 142, 141, 140), (135, 134, 141, 142), (132, 137, 144, 139), (136, 135, 142, 143), (134, 133, 140, 141), (145, 146, 24, 26), (146, 32, 147, 24), (35, 145, 26, 148), (32, 35, 148, 147), (146, 145, 150, 149), (35, 32, 151, 152), (32, 146, 149, 153, 154, 155, 156, 151), (153, 157, 165, 161), (155, 154, 158, 159), (155, 159, 167, 163), (151, 156, 160, 152), (153, 149, 150, 157), (162, 161, 165, 166), (164, 163, 167, 168), (159, 160, 168, 167), (157, 158, 166, 165), (156, 155, 163, 164), (160, 156, 164, 168), (154, 153, 161, 162), (158, 154, 162, 166), (169, 48, 47, 49, 50, 78), (174, 173, 172, 171, 178, 170, 176, 179, 177, 175), (178, 171, 48, 169), (8, 9, 63, 19, 22, 21, 18, 17), (17, 8, 170, 178, 171), (180, 178, 169, 78), (57, 180, 78, 129, 59), (180, 57, 179), (56, 176, 179, 57), (130, 46, 58, 181)])
me_x_2.polygons.foreach_set('use_smooth', [0, 0, 0, 0, 0, 0, 0, 0, 0, 0, 0, 1, 0, 1, 0, 1, 0, 0, 1, 0, 1, 1, 1, 1, 1, 0, 0, 0, 0, 0, 0, 0, 1, 1, 0, 0, 0, 0, 0, 0, 0, 0, 0, 0, 0, 0, 0, 0, 0, 0, 0, 0, 0, 0, 0, 0, 0, 0, 0, 0, 0, 0, 0, 0, 0, 0, 0, 0, 0, 0, 0, 0, 0, 0, 0, 0, 0, 0, 0, 0, 0, 0, 0, 0, 0, 0, 0, 0, 0, 0, 0, 0, 0, 0, 0, 0, 0, 0, 0, 0, 0, 0, 0, 0, 0, 0, 0])
me_x_2.materials.append(mat_gunmetal)
me_x_2.use_remesh_preserve_volume = False
me_x_2.use_remesh_preserve_attributes = False
me_x_2.use_mirror_vertex_groups = False
me_x_2.update()
me_009 = bpy.data.meshes.new('平面.009')
me_009.from_pydata([(5.564, 0.7559, -0.7559), (5.564, 0.7559, 0.7559), (5.564, -0.7559, -0.7559), (5.564, -0.7559, 0.7559), (4.052, 0.7559, -0.7559), (4.052, 0.7559, 0.7559), (4.052, -0.7559, -0.7559), (4.052, -0.7559, 0.7559)], [], [(0, 1, 3, 2), (2, 3, 7, 6), (6, 7, 5, 4), (4, 5, 1, 0), (2, 6, 4, 0), (7, 3, 1, 5)])
me_009.materials.append(mat_gunmetal)
me_009.use_remesh_preserve_volume = False
me_009.use_remesh_preserve_attributes = False
me_009.use_mirror_vertex_groups = False
me_009.update()
me_008 = bpy.data.meshes.new('平面.008')
me_008.from_pydata([(0.7803, 0.4815, 0.1719), (0.7803, 0.3697, 0.4435), (0.6764, 0.3697, 0.4435), (0.6764, 0.4815, 0.1719), (0.7803, 0.8027, 0.1719), (0.7803, 0.6909, 0.4435), (0.6764, 0.8027, 0.1719), (0.6764, 0.6909, 0.4435), (0.7777, 0.5744, -0.3654), (0.7803, 0.1069, -0.4098), (0.7803, 0.7092, -0.05798), (0.6764, 0.7092, -0.05798), (0.7803, 0.4815, 0.1438), (0.6764, 0.4815, 0.1438), (0.7803, 0.1101, -0.4442), (0.7803, 0.1328, -0.05728), (0.7803, -0.07567, -0.08142), (0.7803, 0.0715, -0.1274), (0.7803, 0.01736, -0.1267), (0.7803, -0.03431, -0.1105), (0.6764, -0.07566, -0.08142), (0.6764, 0.1199, -0.1126), (0.6764, -0.03431, -0.1105), (0.6764, 0.01736, -0.1267), (0.6764, 0.0715, -0.1274), (0.7803, -0.1024, -0.05441), (0.7803, -0.0721, 0.1357), (0.7803, -0.1352, -0.004468), (0.7803, -0.141, 0.0492), (0.7803, -0.1188, 0.09841), (0.6764, -0.0721, 0.1357), (0.6764, -0.1024, -0.05441), (0.6764, -0.1188, 0.09841), (0.6764, -0.141, 0.0492), (0.6764, -0.1352, -0.004466), (0.6739, 0.5776, -0.3997), (0.6764, 0.1101, -0.4442), (0.7777, 0.5776, -0.3997), (0.7803, 0.1101, -0.4442), (0.6897, 0.5744, -0.3654), (0.6922, 0.1069, -0.4098), (0.6741, 0.5788, -0.3666)], [(14, 38)], [(0, 1, 2, 3), (4, 6, 7, 5), (2, 1, 5, 7), (3, 2, 7, 6), (6, 11, 13, 3), (4, 10, 11, 6), (3, 13, 12, 0), (20, 16, 25, 31), (11, 21, 24, 23, 22, 20, 31, 34, 33, 32, 30, 13), (20, 22, 19, 16), (22, 23, 18, 19), (23, 24, 17, 18), (24, 21, 15, 17), (30, 32, 29, 26), (32, 33, 28, 29), (33, 34, 27, 28), (34, 31, 25, 27), (13, 30, 26, 12), (11, 41, 35, 36, 21), (1, 0, 12, 26, 29, 28, 27, 25, 16, 19, 18, 17, 15, 10, 4, 5), (36, 35, 37, 38), (38, 37, 8, 9), (9, 8, 39, 40), (15, 10, 39, 40), (15, 21, 36, 38, 9, 40), (10, 39, 41, 11), (41, 39, 8, 37, 35)])
me_008.materials.append(mat_gunmetal)
me_008.use_remesh_preserve_volume = False
me_008.use_remesh_preserve_attributes = False
me_008.use_mirror_vertex_groups = False
me_008.update()
me_004 = bpy.data.meshes.new('円柱.004')
me_004.from_pydata([(0.0, 1.0, -1.0), (0.0, 1.0, 1.0), (0.1951, 0.9808, -1.0), (0.1951, 0.9808, 1.0), (0.3827, 0.9239, -1.0), (0.3827, 0.9239, 1.0), (0.5556, 0.8315, -1.0), (0.5556, 0.8315, 1.0), (0.7071, 0.7071, -1.0), (0.7071, 0.7071, 1.0), (0.8315, 0.5556, -1.0), (0.8315, 0.5556, 1.0), (0.9239, 0.3827, -1.0), (0.9239, 0.3827, 1.0), (0.9808, 0.1951, -1.0), (0.9808, 0.1951, 1.0), (1.0, 7.55e-08, -1.0), (1.0, 7.55e-08, 1.0), (0.9808, -0.1951, -1.0), (0.9808, -0.1951, 1.0), (0.9239, -0.3827, -1.0), (0.9239, -0.3827, 1.0), (0.8315, -0.5556, -1.0), (0.8315, -0.5556, 1.0), (0.7071, -0.7071, -1.0), (0.7071, -0.7071, 1.0), (0.5556, -0.8315, -1.0), (0.5556, -0.8315, 1.0), (0.3827, -0.9239, -1.0), (0.3827, -0.9239, 1.0), (0.1951, -0.9808, -1.0), (0.1951, -0.9808, 1.0), (-3.258e-07, -1.0, -1.0), (-3.258e-07, -1.0, 1.0), (-0.1951, -0.9808, -1.0), (-0.1951, -0.9808, 1.0), (-0.3827, -0.9239, -1.0), (-0.3827, -0.9239, 1.0), (-0.5556, -0.8315, -1.0), (-0.5556, -0.8315, 1.0), (-0.7071, -0.7071, -1.0), (-0.7071, -0.7071, 1.0), (-0.8315, -0.5556, -1.0), (-0.8315, -0.5556, 1.0), (-0.9239, -0.3827, -1.0), (-0.9239, -0.3827, 1.0), (-0.9808, -0.1951, -1.0), (-0.9808, -0.1951, 1.0), (-1.0, 9.656e-07, -1.0), (-1.0, 9.656e-07, 1.0), (-0.9808, 0.1951, -1.0), (-0.9808, 0.1951, 1.0), (-0.9239, 0.3827, -1.0), (-0.9239, 0.3827, 1.0), (-0.8315, 0.5556, -1.0), (-0.8315, 0.5556, 1.0), (-0.7071, 0.7071, -1.0), (-0.7071, 0.7071, 1.0), (-0.5556, 0.8315, -1.0), (-0.5556, 0.8315, 1.0), (-0.3827, 0.9239, -1.0), (-0.3827, 0.9239, 1.0), (-0.1951, 0.9808, -1.0), (-0.1951, 0.9808, 1.0)], [], [(0, 1, 3, 2), (2, 3, 5, 4), (4, 5, 7, 6), (6, 7, 9, 8), (8, 9, 11, 10), (10, 11, 13, 12), (12, 13, 15, 14), (14, 15, 17, 16), (16, 17, 19, 18), (18, 19, 21, 20), (20, 21, 23, 22), (22, 23, 25, 24), (24, 25, 27, 26), (26, 27, 29, 28), (28, 29, 31, 30), (30, 31, 33, 32), (32, 33, 35, 34), (34, 35, 37, 36), (36, 37, 39, 38), (38, 39, 41, 40), (40, 41, 43, 42), (42, 43, 45, 44), (44, 45, 47, 46), (46, 47, 49, 48), (48, 49, 51, 50), (50, 51, 53, 52), (52, 53, 55, 54), (54, 55, 57, 56), (56, 57, 59, 58), (58, 59, 61, 60), (3, 1, 63, 61, 59, 57, 55, 53, 51, 49, 47, 45, 43, 41, 39, 37, 35, 33, 31, 29, 27, 25, 23, 21, 19, 17, 15, 13, 11, 9, 7, 5), (60, 61, 63, 62), (62, 63, 1, 0), (0, 2, 4, 6, 8, 10, 12, 14, 16, 18, 20, 22, 24, 26, 28, 30, 32, 34, 36, 38, 40, 42, 44, 46, 48, 50, 52, 54, 56, 58, 60, 62)])
me_004.materials.append(mat_gunmetal)
me_004.use_remesh_preserve_volume = False
me_004.use_remesh_preserve_attributes = False
me_004.use_mirror_vertex_groups = False
me_004.update()
me_006 = bpy.data.meshes.new('平面.006')
me_006.from_pydata([(-1.42e-07, -1.901, 5.716), (1.096e-07, -2.209, 5.091), (-1.575e-07, 2.565, 7.114), (1.507e-07, 0.8518, 1.131), (1.096e-07, -2.632, 4.166), (1.096e-07, -2.964, 3.309), (1.096e-07, -3.386, 1.892), (1.096e-07, -3.649, 0.5321), (1.096e-07, 0.6334, 0.4293), (-1.575e-07, -3.288, 7.476), (-1.575e-07, -2.317, 7.279), (-1.575e-07, -1.856, 6.966), (-1.575e-07, -1.758, 6.456), (-1.575e-07, -1.823, 6.028), (0.7862, -2.884, 0.4293), (0.5441, 0.4173, 0.4293), (0.5117, 2.075, 5.607), (-7.983e-08, 2.075, 5.607), (0.5117, 1.988, 5.338), (-6.601e-08, 2.218, 5.338), (0.8016, -1.551, 5.587), (0.3915, -1.901, 5.716), (0.3915, -2.209, 5.091), (0.8016, -1.872, 4.937), (0.3915, -2.632, 4.166), (0.8016, -2.29, 4.021), (0.3915, -2.964, 3.309), (0.8016, -2.612, 3.188), (0.3915, -3.386, 1.892), (0.8247, -3.025, 1.803), (0.7862, -3.28, 0.4826), (0.3915, -3.649, 0.5321), (0.8144, -0.6092, 7.31), (0.7759, -3.177, 7.471), (0.3915, -2.317, 7.279), (0.8144, -2.17, 7.298), (0.3915, -1.856, 6.966), (0.8016, -1.521, 7.187), (0.3915, -1.758, 6.456), (0.8016, -1.381, 6.463), (0.3915, -1.823, 6.028), (0.8016, -1.459, 5.955), (0.8016, 2.266, 7.128), (0.5441, 2.565, 7.114), (0.5441, 0.622, 1.131), (0.8247, 0.3317, 1.171), (0.272, 0.5209, 0.4293), (0.5441, 1.987, 5.333), (0.2558, 2.196, 5.338), (0.272, 0.8302, 1.131), (0.5279, 1.987, 5.336), (0.7862, 0.09983, 0.4293)], [], [(11, 12, 38, 36), (5, 6, 28, 26), (12, 13, 40, 38), (6, 7, 31, 28), (0, 1, 22, 21), (1, 4, 24, 22), (10, 11, 36, 34), (4, 5, 26, 24), (33, 9, 10, 34, 35), (13, 0, 21, 40), (35, 32, 33), (21, 22, 23, 20), (22, 24, 25, 23), (24, 26, 27, 25), (26, 28, 29, 27), (28, 31, 30, 29), (34, 36, 37, 35), (36, 38, 39, 37), (38, 40, 41, 39), (20, 41, 40, 21), (43, 47, 50, 18, 16, 17, 2), (44, 47, 43, 42, 45), (20, 23, 25, 27, 29, 45, 42, 32, 35, 37, 39, 41), (18, 50, 47, 44, 49, 48), (48, 49, 3, 19), (8, 3, 49, 46), (49, 44, 15, 46), (51, 45, 29, 30, 14), (51, 15, 44, 45)])
me_006.polygons.foreach_set('use_smooth', [1, 1, 1, 1, 1, 1, 1, 1, 0, 1, 0, 1, 1, 1, 1, 1, 1, 1, 1, 1, 1, 1, 1, 1, 1, 1, 1, 1, 1])
me_006.materials.append(mat_griprubber)
me_006.use_remesh_preserve_volume = False
me_006.use_remesh_preserve_attributes = False
me_006.use_mirror_vertex_groups = False
me_006.update()
me_004_1 = bpy.data.meshes.new('平面.004')
me_004_1.from_pydata([(0.523, 0.8692, 0.9065), (-5.881e-08, 0.8692, 0.9065), (-5.808e-08, -1.18, 0.9065), (0.523, -1.18, 0.9065), (0.6507, 0.8692, 0.6192), (0.6507, -1.18, 0.6192), (0.6507, -1.18, -0.2682), (0.6507, 0.5973, -0.2682), (0.6507, 0.8692, -0.05612), (0.5881, 0.8692, 0.6079), (0.5015, 0.8692, 0.8565), (0.5015, -1.18, 0.8565), (0.5881, -1.18, 0.6079), (-5.881e-08, 0.8692, 0.8565), (-5.808e-08, -1.18, 0.8565), (0.5881, -1.18, -0.2682), (0.5904, 0.5973, -0.2682), (0.5904, 0.8692, -0.05612)], [], [(4, 0, 3, 5), (1, 2, 3, 0), (5, 6, 7, 8, 4), (9, 12, 11, 10), (13, 10, 11, 14), (12, 9, 17, 16, 15), (2, 14, 11, 3), (1, 13, 14, 2), (4, 9, 10, 0), (8, 17, 9, 4), (5, 12, 15, 6), (3, 11, 12, 5), (6, 15, 16, 7), (0, 10, 13, 1), (7, 16, 17, 8)])
me_004_1.materials.append(mat_cover)
me_004_1.use_remesh_preserve_volume = False
me_004_1.use_remesh_preserve_attributes = False
me_004_1.use_mirror_vertex_groups = False
me_004_1.update()
me_007 = bpy.data.meshes.new('平面.007')
me_007.from_pydata([(5.212e-08, -0.1638, -0.3434), (-1.737e-08, -0.3139, -1.103), (5.212e-08, 0.2521, -0.3434), (-1.737e-08, 0.06672, -1.13), (-1.158e-08, -0.208, -1.748), (-1.158e-08, 0.06453, -1.669), (-5.792e-09, 0.3048, -2.325), (0.3633, 0.2521, -0.3434), (0.3633, -0.1638, -0.3434), (0.3633, -0.3139, -1.103), (0.3633, 0.06672, -1.13), (0.3633, -0.208, -1.748), (0.3633, 0.06453, -1.669), (0.3633, 0.3048, -2.325)], [], [(8, 9, 10, 7), (12, 11, 13), (9, 11, 12, 10), (3, 2, 7, 10), (0, 1, 9, 8), (4, 6, 13, 11), (6, 5, 12, 13), (1, 4, 11, 9), (2, 0, 8, 7), (5, 3, 10, 12)])
me_007.materials.append(mat_gunmetal)
me_007.use_remesh_preserve_volume = False
me_007.use_remesh_preserve_attributes = False
me_007.use_mirror_vertex_groups = False
me_007.update()

# ---- objects
ob_magazine = bpy.data.objects.new('Magazine', me_005)
ob_barrel = bpy.data.objects.new('Barrel', me_x)
ob_slide = bpy.data.objects.new('Slide', me_001)
ob_frontsight = bpy.data.objects.new('FrontSight', me_x_1)
ob_frontsightpoint = bpy.data.objects.new('FrontSightPoint', me_001_1)
ob_rearsight = bpy.data.objects.new('RearSight', me_002)
ob_rearsightpoint = bpy.data.objects.new('RearSightPoint', me_002_1)
ob_body = bpy.data.objects.new('Body', me_x_2)
ob_safty = bpy.data.objects.new('Safty', me_009)
ob_slidestop = bpy.data.objects.new('SlideStop', me_008)
ob_guidrod = bpy.data.objects.new('GuidRod', me_004)
ob_grip = bpy.data.objects.new('Grip', me_006)
ob_ejectioncover = bpy.data.objects.new('EjectionCover', me_004_1)
ob_lamp = bpy.data.objects.new('Lamp', light_lamp)
ob_camera = bpy.data.objects.new('Camera', cam_camera)
ob_trigger = bpy.data.objects.new('Trigger', me_007)

# ---- transforms, parenting, visibility, modifiers, constraints
ob_magazine.location = (0.0, 1.449, 0.4596)
ob_magazine.rotation_euler = (0.0, -0.0, 3.142)
ob_magazine.scale = (1.323, 1.323, 1.323)
ob_magazine.lineart.crease_threshold = 0.0
_m = ob_magazine.modifiers.new('ミラー', 'MIRROR')
ob_barrel.location = (0.0, -8.964, 12.64)
ob_barrel.rotation_euler = (0.0, -0.0, 3.142)
ob_barrel.scale = (1.299, 1.323, 1.299)
ob_barrel.lineart.crease_threshold = 0.0
ob_slide.location = (0.0, -5.037, 12.49)
ob_slide.rotation_euler = (0.0, -0.0, 3.142)
ob_slide.scale = (1.323, 1.323, 1.323)
ob_slide.lineart.crease_threshold = 0.0
_m = ob_slide.modifiers.new('ミラー', 'MIRROR')
ob_frontsight.parent = ob_slide
ob_frontsight.matrix_parent_inverse = Matrix(((1.0, 0.0, 0.0, -5.96e-08), (0.0, 1.0, 0.0, -0.727), (0.0, 0.0, 1.0, -9.593), (0.0, 0.0, 0.0, 1.0)))
ob_frontsight.location = (5.96e-08, 6.416, 10.86)
ob_frontsight.lineart.crease_threshold = 0.0
ob_frontsightpoint.parent = ob_frontsight
ob_frontsightpoint.matrix_parent_inverse = Matrix(((1.0, 0.0, 0.0, -0.0), (0.0, 1.0, 0.0, -6.416), (0.0, 0.0, 1.0, -10.86), (0.0, 0.0, 0.0, 1.0)))
ob_frontsightpoint.location = (0.0003696, 6.063, 10.85)
ob_frontsightpoint.lineart.crease_threshold = 0.0
ob_rearsight.parent = ob_slide
ob_rearsight.matrix_parent_inverse = Matrix(((1.0, 0.0, 0.0, -5.96e-08), (0.0, 1.0, 0.0, -0.727), (0.0, 0.0, 1.0, -9.593), (0.0, 0.0, 0.0, 1.0)))
ob_rearsight.location = (5.96e-08, -4.128, 0.4998)
ob_rearsight.lineart.crease_threshold = 0.0
_m = ob_rearsight.modifiers.new('ミラー', 'MIRROR')
ob_rearsightpoint.parent = ob_rearsight
ob_rearsightpoint.matrix_parent_inverse = Matrix(((1.0, 0.0, 0.0, 0.0), (0.0, 1.0, 0.0, 4.128), (0.0, 0.0, 1.0, -0.4998), (0.0, 0.0, 0.0, 1.0)))
ob_rearsightpoint.location = (-1.49e-08, -6.23, 10.89)
ob_rearsightpoint.lineart.crease_threshold = 0.0
_m = ob_rearsightpoint.modifiers.new('ミラー', 'MIRROR')
ob_body.location = (0.0, -1.969, 7.354)
ob_body.rotation_euler = (0.0, -0.0, 3.142)
ob_body.scale = (1.323, 1.323, 1.323)
ob_body.lineart.crease_threshold = 0.0
_m = ob_body.modifiers.new('ミラー', 'MIRROR')
ob_safty.parent = ob_body
ob_safty.matrix_parent_inverse = Matrix(((-0.7559, -2.463e-07, 0.0, -4.849e-07), (2.463e-07, -0.7559, -1.49e-08, -1.488), (0.0, 0.0, 0.7559, -5.558), (0.0, 0.0, 0.0, 1.0)))
ob_safty.location = (0.0, 1.551, 11.13)
ob_safty.rotation_euler = (-0.08324, 2.709e-08, 3.142)
ob_safty.scale = (0.2562, 0.9273, -0.1852)
ob_safty.lineart.crease_threshold = 0.0
_m = ob_safty.modifiers.new('ミラー', 'MIRROR')
ob_slidestop.parent = ob_body
ob_slidestop.matrix_parent_inverse = Matrix(((-0.7559, -2.463e-07, 0.0, -4.849e-07), (2.463e-07, -0.7559, -1.49e-08, -1.488), (0.0, 0.0, 0.7559, -5.558), (0.0, 0.0, 0.0, 1.0)))
ob_slidestop.location = (0.0, -4.948, 11.24)
ob_slidestop.rotation_euler = (-0.69, 1.892e-07, 3.142)
ob_slidestop.scale = (1.323, 1.323, 1.323)
ob_slidestop.lineart.crease_threshold = 0.0
_m = ob_slidestop.modifiers.new('ミラー', 'MIRROR')
ob_guidrod.parent = ob_body
ob_guidrod.matrix_parent_inverse = Matrix(((-0.7559, -2.463e-07, 0.0, -4.849e-07), (2.463e-07, -0.7559, -1.49e-08, -1.488), (0.0, 0.0, 0.7559, -5.558), (0.0, 0.0, 0.0, 1.0)))
ob_guidrod.location = (1.553e-14, -9.645, 10.98)
ob_guidrod.rotation_euler = (1.571, 0.0, 0.0)
ob_guidrod.scale = (0.335, 0.335, 4.07)
ob_guidrod.lineart.crease_threshold = 0.0
ob_grip.parent = ob_body
ob_grip.matrix_parent_inverse = Matrix(((1.0, 0.0, 0.0, -0.0), (0.0, 1.0, 0.0, 1.545), (0.0, 0.0, 1.0, -5.711), (0.0, 0.0, 0.0, 1.0)))
ob_grip.location = (0.0, -4.128, 0.4998)
ob_grip.lineart.crease_threshold = 0.0
_m = ob_grip.modifiers.new('ミラー', 'MIRROR')
ob_ejectioncover.parent = ob_body
ob_ejectioncover.matrix_parent_inverse = Matrix(((1.0, 0.0, 0.0, -0.0), (0.0, 1.0, 0.0, 1.545), (0.0, 0.0, 1.0, -5.711), (0.0, 0.0, 0.0, 1.0)))
ob_ejectioncover.location = (0.0, 0.5879, 9.593)
ob_ejectioncover.scale = (0.9837, 1.401, 0.9837)
ob_ejectioncover.lineart.crease_threshold = 0.0
_m = ob_ejectioncover.modifiers.new('ミラー', 'MIRROR')
ob_lamp.location = (-3.806, -6.811, 8.607)
ob_lamp.rotation_euler = (0.6503, 0.05522, 5.008)
ob_lamp.lock_rotations_4d = False
ob_lamp.empty_display_type = 'ARROWS'
ob_lamp.color = (0.0, 0.0, 0.0, 0.0)
ob_lamp.lineart.crease_threshold = 0.0
ob_camera.location = (-7.481, 2.436, 5.344)
ob_camera.rotation_euler = (1.109, -0.0, 3.957)
ob_camera.lock_rotations_4d = False
ob_camera.empty_display_type = 'ARROWS'
ob_camera.color = (0.0, 0.0, 0.0, 0.0)
ob_camera.display_type = 'WIRE'
ob_camera.lineart.crease_threshold = 0.0
ob_trigger.location = (0.0, -3.254, 10.64)
ob_trigger.rotation_euler = (0.0, 0.0, 3.142)
ob_trigger.scale = (1.0, 1.0, 1.258)
ob_trigger.lineart.crease_threshold = 0.0
_m = ob_trigger.modifiers.new('ミラー', 'MIRROR')

# ---- collection membership
col_collection_1.objects.link(ob_magazine)
col_collection_1.objects.link(ob_barrel)
col_collection_1.objects.link(ob_slide)
col_collection_1.objects.link(ob_frontsight)
col_collection_1.objects.link(ob_frontsightpoint)
col_collection_1.objects.link(ob_rearsight)
col_collection_1.objects.link(ob_rearsightpoint)
col_collection_1.objects.link(ob_body)
col_collection_1.objects.link(ob_safty)
col_collection_1.objects.link(ob_slidestop)
col_collection_1.objects.link(ob_guidrod)
col_collection_1.objects.link(ob_grip)
col_collection_1.objects.link(ob_ejectioncover)
col_collection_1.objects.link(ob_lamp)
col_collection_1.objects.link(ob_camera)
col_collection_1.objects.link(ob_trigger)

# ---- scene / render settings (as saved in the file)
scene.camera = ob_camera
scene.frame_start = 1; scene.frame_end = 250; scene.frame_set(101)
scene.render.engine = 'BLENDER_EEVEE_NEXT'
scene.render.resolution_percentage = 50
scene.render.dither_intensity = 0.0
scene.cycles.use_denoising = False
scene.cycles.samples = 128
scene.cycles.sampling_pattern = 'TABULATED_SOBOL'
scene.cycles.use_adaptive_sampling = False
scene.cycles.use_light_tree = False
scene.cycles.blur_glossy = 0.0
scene.cycles.sample_clamp_indirect = 0.0
scene.view_settings.view_transform = 'Standard'
bpy.context.view_layer.update()
